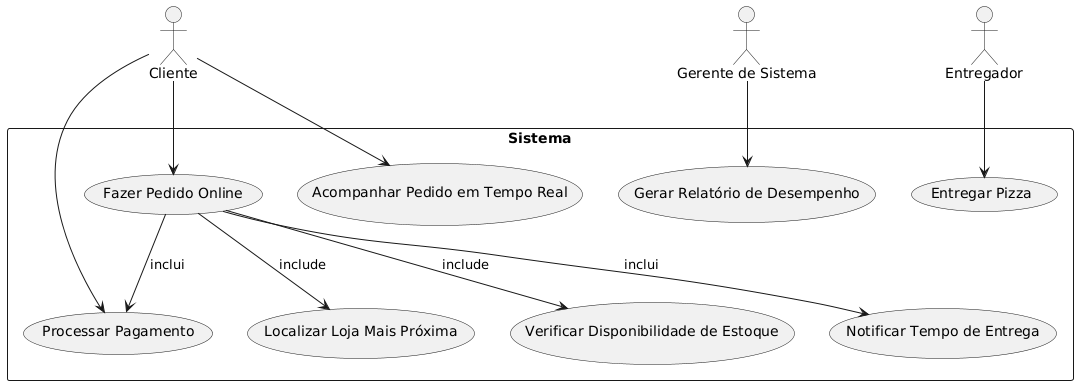

The diagram above was rendered by PlantUML. Its source (embedded in the PNG):
@startuml
actor Cliente
actor GerenteDeSistema as "Gerente de Sistema"
actor Entregador

rectangle Sistema {
  usecase "Fazer Pedido Online" as UC1
  usecase "Localizar Loja Mais Próxima" as UC2
  usecase "Verificar Disponibilidade de Estoque" as UC3
  usecase "Processar Pagamento" as UC4
  usecase "Notificar Tempo de Entrega" as UC5
  usecase "Acompanhar Pedido em Tempo Real" as UC6
  usecase "Entregar Pizza" as UC7
  usecase "Gerar Relatório de Desempenho" as UC8
}

Cliente --> UC1
Cliente --> UC6
Cliente --> UC4

UC1 --> UC2 : include
UC1 --> UC3 : include
UC1 --> UC4 : inclui
UC1 --> UC5 : inclui

Entregador --> UC7
GerenteDeSistema --> UC8
@enduml